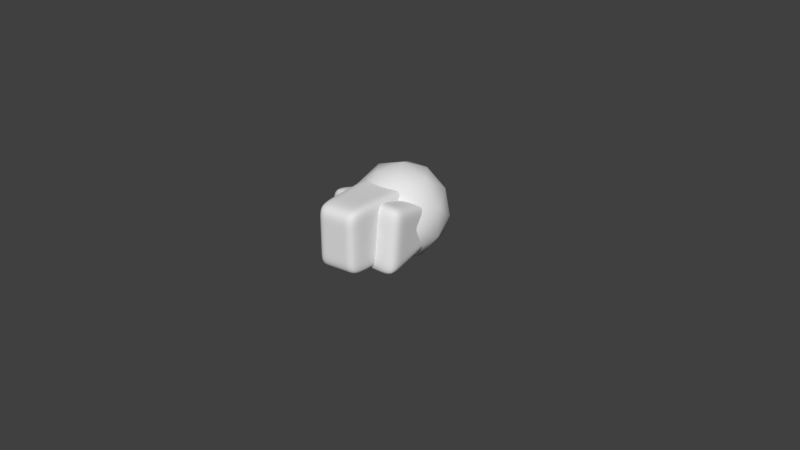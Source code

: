 # Source: Euclydian.blend  (saved by Blender 2.79.0; exported with 4.5.12 LTS)
import bpy
from mathutils import Matrix  # noqa: F401  (used for matrix-valued properties, if any)

bpy.ops.wm.read_factory_settings(use_empty=True)
scene = bpy.context.scene
scene.name = 'Scene'

# ---- collections
col_collection_1 = bpy.data.collections.new('Collection 1'); scene.collection.children.link(col_collection_1)

# ---- materials (node trees are filled in below, after node groups)
mat_material = bpy.data.materials.new('Material')
mat_material.alpha_threshold = 0.0
mat_material.use_transparent_shadow = False
mat_material.roughness = 0.5
mat_material.line_color = (0.0, 0.0, 0.0, 1.0)

# ---- material node trees

# ---- world
world_world = bpy.data.worlds.new('World'); scene.world = world_world
world_world.color = (0.05088, 0.05088, 0.05088)
world_world.use_sun_shadow = False
world_world.sun_shadow_jitter_overblur = 0.0
world_world.cycles.sampling_method = 'MANUAL'

# ---- meshes
me_icosphere = bpy.data.meshes.new('Icosphere')
me_icosphere.from_pydata([(-7.096e-10, 2.484e-09, -0.6269), (0.4536, -0.3296, -0.2804), (-0.1733, -0.5333, -0.2804), (-0.5607, 2.484e-09, -0.2804), (-0.1733, 0.5333, -0.2804), (0.4536, 0.3296, -0.2804), (0.1733, -0.5333, 0.2804), (-0.4536, -0.3296, 0.2804), (-0.4536, 0.3296, 0.2804), (0.1733, 0.5333, 0.2804), (0.5607, 2.484e-09, 0.2804), (-7.096e-10, 2.484e-09, 0.6269), (-0.1018, -0.3134, -0.5333), (0.2666, -0.1937, -0.5333), (0.1648, -0.5072, -0.3296), (0.5333, 2.484e-09, -0.3296), (0.2666, 0.1937, -0.5333), (-0.3296, 2.484e-09, -0.5333), (-0.4314, -0.3134, -0.3296), (-0.1018, 0.3134, -0.5333), (-0.4314, 0.3134, -0.3296), (0.1648, 0.5072, -0.3296), (0.5962, -0.1937, 7.096e-10), (0.5962, 0.1937, 7.096e-10), (-7.096e-10, -0.6269, 7.096e-10), (0.3685, -0.5072, 7.096e-10), (-0.5962, -0.1937, 7.096e-10), (-0.3685, -0.5072, 7.096e-10), (-0.3685, 0.5072, 7.096e-10), (-0.5962, 0.1937, 7.096e-10), (0.3685, 0.5072, 7.096e-10), (-7.096e-10, 0.6269, 7.096e-10), (0.4314, -0.3134, 0.3296), (-0.1648, -0.5072, 0.3296), (-0.5333, 2.484e-09, 0.3296), (-0.1648, 0.5072, 0.3296), (0.4314, 0.3134, 0.3296), (0.1018, -0.3134, 0.5333), (0.3296, 2.484e-09, 0.5333), (-0.2666, -0.1937, 0.5333), (-0.2666, 0.1937, 0.5333), (0.1018, 0.3134, 0.5333)], [], [(0, 13, 12), (1, 13, 15), (0, 12, 17), (0, 17, 19), (0, 19, 16), (1, 15, 22), (2, 14, 24), (3, 18, 26), (4, 20, 28), (5, 21, 30), (1, 22, 25), (2, 24, 27), (3, 26, 29), (4, 28, 31), (5, 30, 23), (6, 32, 37), (7, 33, 39), (8, 34, 40), (9, 35, 41), (10, 36, 38), (38, 41, 11), (38, 36, 41), (36, 9, 41), (41, 40, 11), (41, 35, 40), (35, 8, 40), (40, 39, 11), (40, 34, 39), (34, 7, 39), (39, 37, 11), (39, 33, 37), (33, 6, 37), (37, 38, 11), (37, 32, 38), (32, 10, 38), (23, 36, 10), (23, 30, 36), (30, 9, 36), (31, 35, 9), (31, 28, 35), (28, 8, 35), (29, 34, 8), (29, 26, 34), (26, 7, 34), (27, 33, 7), (27, 24, 33), (24, 6, 33), (25, 32, 6), (25, 22, 32), (22, 10, 32), (30, 31, 9), (30, 21, 31), (21, 4, 31), (28, 29, 8), (28, 20, 29), (20, 3, 29), (26, 27, 7), (26, 18, 27), (18, 2, 27), (24, 25, 6), (24, 14, 25), (14, 1, 25), (22, 23, 10), (22, 15, 23), (15, 5, 23), (16, 21, 5), (16, 19, 21), (19, 4, 21), (19, 20, 4), (19, 17, 20), (17, 3, 20), (17, 18, 3), (17, 12, 18), (12, 2, 18), (15, 16, 5), (15, 13, 16), (13, 0, 16), (12, 14, 2), (12, 13, 14), (13, 1, 14)])
me_icosphere.polygons.foreach_set('use_smooth', [True] * 80)
me_icosphere.use_remesh_preserve_volume = False
me_icosphere.use_remesh_preserve_attributes = False
me_icosphere.use_mirror_vertex_groups = False
me_icosphere.update()
me_cube_012 = bpy.data.meshes.new('Cube.012')
me_cube_012.from_pydata([(0.2122, 0.1268, 0.2737), (0.2122, -0.1268, 0.2737), (-0.0386, -0.1268, 0.3112), (-0.0386, 0.1268, 0.3112), (-0.0009442, 0.1699, -0.3139), (-0.0009442, -0.1699, -0.3139), (-0.1726, -0.1699, -0.2711), (-0.1726, 0.1699, -0.2711)], [], [(0, 3, 2, 1), (4, 5, 6, 7), (1, 2, 6, 5), (0, 1, 5, 4), (2, 3, 7, 6), (3, 0, 4, 7)])
me_cube_012.materials.append(mat_material)
me_cube_012.use_remesh_preserve_volume = False
me_cube_012.use_remesh_preserve_attributes = False
me_cube_012.use_mirror_vertex_groups = False
me_cube_012.update()
me_cube_007 = bpy.data.meshes.new('Cube.007')
me_cube_007.from_pydata([(0.4561, 0.3026, -0.3815), (0.4561, -0.3802, -0.3815), (-0.3923, -0.3802, -0.4111), (-0.3923, 0.3026, -0.4111), (0.3963, 0.2031, 0.9771), (0.3963, -0.3272, 0.9793), (-0.4489, -0.3272, 0.9756), (-0.4489, 0.2031, 0.9734)], [], [(0, 1, 2, 3), (4, 7, 6, 5), (0, 4, 5, 1), (1, 5, 6, 2), (2, 6, 7, 3), (4, 0, 3, 7)])
me_cube_007.polygons.foreach_set('use_smooth', [True] * 6)
me_cube_007.materials.append(mat_material)
me_cube_007.use_remesh_preserve_volume = False
me_cube_007.use_remesh_preserve_attributes = False
me_cube_007.use_mirror_vertex_groups = False
me_cube_007.update()
me_cube_004 = bpy.data.meshes.new('Cube.004')
me_cube_004.from_pydata([(0.4463, 0.1851, 0.01507), (0.4467, -0.3484, -0.00254), (-0.4017, -0.35, -0.03191), (-0.4021, 0.1851, -0.01446), (0.5406, 0.4558, 0.8963), (0.5402, -0.4504, 0.9137), (-0.5489, -0.4522, 0.8776), (-0.5484, 0.4558, 0.8599)], [], [(0, 1, 2, 3), (4, 7, 6, 5), (0, 4, 5, 1), (1, 5, 6, 2), (2, 6, 7, 3), (4, 0, 3, 7)])
me_cube_004.polygons.foreach_set('use_smooth', [True] * 6)
me_cube_004.materials.append(mat_material)
me_cube_004.use_remesh_preserve_volume = False
me_cube_004.use_remesh_preserve_attributes = False
me_cube_004.use_mirror_vertex_groups = False
me_cube_004.update()
me_cube_006 = bpy.data.meshes.new('Cube.006')
me_cube_006.from_pydata([(0.138, 0.1371, 0.403), (0.138, -1.035, 0.4094), (-0.2253, -1.035, 0.3862), (-0.2253, 0.1371, 0.3798), (0.1072, 0.1075, 0.8538), (0.1071, -0.1781, 0.8731), (-0.2489, -0.1781, 0.8823), (-0.2488, 0.1075, 0.8631)], [], [(4, 7, 6, 5), (0, 4, 5, 1), (1, 5, 6, 2), (2, 6, 7, 3), (4, 0, 3, 7)])
me_cube_006.polygons.foreach_set('use_smooth', [True] * 5)
me_cube_006.materials.append(mat_material)
me_cube_006.use_remesh_preserve_volume = False
me_cube_006.use_remesh_preserve_attributes = False
me_cube_006.use_mirror_vertex_groups = False
me_cube_006.update()
me_cube_005 = bpy.data.meshes.new('Cube.005')
me_cube_005.from_pydata([(0.1953, 0.3792, -0.2283), (0.1952, -0.7929, -0.2219), (-0.1681, -0.7929, -0.2452), (-0.168, 0.3792, -0.2516), (0.1645, 0.3496, 0.2225), (0.1643, 0.06403, 0.2417), (-0.1917, 0.06403, 0.251), (-0.1916, 0.3496, 0.2317)], [], [(4, 7, 6, 5), (0, 4, 5, 1), (1, 5, 6, 2), (2, 6, 7, 3), (4, 0, 3, 7)])
me_cube_005.polygons.foreach_set('use_smooth', [True] * 5)
me_cube_005.materials.append(mat_material)
me_cube_005.use_remesh_preserve_volume = False
me_cube_005.use_remesh_preserve_attributes = False
me_cube_005.use_mirror_vertex_groups = False
me_cube_005.update()
me_cube_016 = bpy.data.meshes.new('Cube.016')
me_cube_016.from_pydata([(-0.2122, 0.1268, 0.2737), (-0.2122, -0.1268, 0.2737), (0.0386, -0.1268, 0.3112), (0.0386, 0.1268, 0.3112), (0.0009442, 0.1699, -0.3139), (0.0009442, -0.1699, -0.3139), (0.1726, -0.1699, -0.2711), (0.1726, 0.1699, -0.2711)], [], [(0, 1, 2, 3), (4, 7, 6, 5), (1, 5, 6, 2), (0, 4, 5, 1), (2, 6, 7, 3), (3, 7, 4, 0)])
me_cube_016.materials.append(mat_material)
me_cube_016.use_remesh_preserve_volume = False
me_cube_016.use_remesh_preserve_attributes = False
me_cube_016.use_mirror_vertex_groups = False
me_cube_016.update()
arm_armature = bpy.data.armatures.new('Armature')  # bones are not reproduced

# ---- objects
ob_armature = bpy.data.objects.new('Armature', arm_armature)
ob_head = bpy.data.objects.new('Head', me_icosphere)
ob_left_hand = bpy.data.objects.new('Left Hand', me_cube_012)
ob_chest = bpy.data.objects.new('chest', me_cube_007)
ob_hip = bpy.data.objects.new('hip', me_cube_004)
ob_right_foot = bpy.data.objects.new('right foot', me_cube_006)
ob_left_foot = bpy.data.objects.new('left foot', me_cube_005)
ob_right_hand = bpy.data.objects.new('Right Hand', me_cube_016)

# ---- transforms, parenting, visibility, modifiers, constraints
ob_armature.location = (0.0, 0.0, 4.076)
ob_armature.lineart.crease_threshold = 0.0
ob_head.parent = ob_armature
ob_head.matrix_parent_inverse = Matrix(((0.9998, -0.000158, -0.01916, 0.09291), (0.01911, -0.06634, 0.9976, -7.351), (-0.001428, -0.9978, -0.06632, 0.4887), (0.0, 0.0, 0.0, 1.0)))
ob_head.location = (0.0584, -0.005329, 7.277)
ob_head.lineart.crease_threshold = 0.0
ob_left_hand.parent = ob_armature
ob_left_hand.matrix_parent_inverse = Matrix(((1.524e-06, 1.0, -8.541e-09, -1.692e-06), (-0.06111, 2.679e-07, -0.9981, 3.436), (-0.9981, 3.81e-06, 0.06111, 0.8276), (0.0, 0.0, 0.0, 1.0)))
ob_left_hand.location = (1.051, -5.82e-07, 3.71)
ob_left_hand.rotation_euler = (5.852e-09, -0.2899, -4.009e-08)
ob_left_hand.lock_rotations_4d = False
ob_left_hand.empty_display_type = 'ARROWS'
ob_left_hand.lineart.crease_threshold = 0.0
ob_chest.parent = ob_armature
ob_chest.matrix_parent_inverse = Matrix(((-0.001377, 0.9963, -0.08612, 0.5316), (0.01588, 0.08613, 0.9962, -6.149), (0.9999, 4.285e-06, -0.01593, 0.06535), (0.0, 0.0, 0.0, 1.0)))
ob_chest.location = (0.07979, -8.111e-07, 5.825)
ob_chest.rotation_euler = (-2.688e-07, -3.117, 3.327e-09)
ob_chest.lock_rotations_4d = False
ob_chest.empty_display_type = 'ARROWS'
ob_chest.lineart.crease_threshold = 0.0
_m = ob_chest.modifiers.new('Subsurf', 'SUBSURF')
_m.uv_smooth = 'PRESERVE_CORNERS'
_m.quality = 2
_m.subdivision_type = 'SIMPLE'
_m.show_only_control_edges = False
_m = ob_chest.modifiers.new('Subsurf.001', 'SUBSURF')
_m.uv_smooth = 'PRESERVE_CORNERS'
_m.quality = 2
_m.show_only_control_edges = False
_m.use_creases = False
ob_hip.parent = ob_armature
ob_hip.matrix_parent_inverse = Matrix(((0.9992, -9.313e-08, 0.03939, -0.2056), (-0.03905, -0.1304, 0.9907, -4.866), (0.005135, -0.9915, -0.1303, 0.5287), (0.0, 0.0, 0.0, 1.0)))
ob_hip.location = (0.1064, -6.896e-07, 4.92)
ob_hip.rotation_euler = (-2.688e-07, -3.117, 3.327e-09)
ob_hip.lock_rotations_4d = False
ob_hip.empty_display_type = 'ARROWS'
ob_hip.lineart.crease_threshold = 0.0
_m = ob_hip.modifiers.new('Subsurf', 'SUBSURF')
_m.uv_smooth = 'PRESERVE_CORNERS'
_m.quality = 2
_m.subdivision_type = 'SIMPLE'
_m.show_only_control_edges = False
_m = ob_hip.modifiers.new('Subsurf.001', 'SUBSURF')
_m.uv_smooth = 'PRESERVE_CORNERS'
_m.quality = 2
_m.show_only_control_edges = False
_m.use_creases = False
ob_right_foot.parent = ob_armature
ob_right_foot.matrix_parent_inverse = Matrix(((0.04369, -0.4687, 0.8823, -0.4433), (-0.02617, -0.8834, -0.468, -0.7362), (0.9987, -0.002644, -0.05085, 0.3306), (0.0, 0.0, 0.0, 1.0)))
ob_right_foot.location = (-0.2926, 2.328e-08, -0.3857)
ob_right_foot.rotation_euler = (2.032e-10, 0.05496, 7.392e-09)
ob_right_foot.lock_rotations_4d = False
ob_right_foot.empty_display_type = 'ARROWS'
ob_right_foot.lineart.crease_threshold = 0.0
_m = ob_right_foot.modifiers.new('Subsurf', 'SUBSURF')
_m.uv_smooth = 'PRESERVE_CORNERS'
_m.quality = 2
_m.show_only_control_edges = False
ob_left_foot.parent = ob_armature
ob_left_foot.matrix_parent_inverse = Matrix(((-0.06451, -0.4883, 0.8703, -0.4344), (0.03878, -0.8727, -0.4868, -0.7404), (0.9972, 0.002344, 0.07523, -0.4577), (0.0, 0.0, 0.0, 1.0)))
ob_left_foot.location = (0.4521, -0.2421, 0.246)
ob_left_foot.rotation_euler = (2.755e-12, 0.006399, 8.598e-10)
ob_left_foot.lock_rotations_4d = False
ob_left_foot.empty_display_type = 'ARROWS'
ob_left_foot.lineart.crease_threshold = 0.0
_m = ob_left_foot.modifiers.new('Subsurf', 'SUBSURF')
_m.uv_smooth = 'PRESERVE_CORNERS'
_m.quality = 2
_m.show_only_control_edges = False
ob_right_hand.parent = ob_armature
ob_right_hand.matrix_parent_inverse = Matrix(((1.075e-06, 1.0, 2.64e-07, -2.146e-07), (0.1644, -2.534e-06, -0.9864, 3.476), (-0.9864, 4.541e-06, -0.1644, -0.2238), (0.0, 0.0, 0.0, 1.0)))
ob_right_hand.location = (-0.8768, -5.82e-07, 3.71)
ob_right_hand.rotation_euler = (1.322e-09, 0.1397, 1.889e-08)
ob_right_hand.lock_rotations_4d = False
ob_right_hand.empty_display_type = 'ARROWS'
ob_right_hand.lineart.crease_threshold = 0.0

# ---- collection membership
col_collection_1.objects.link(ob_armature)
col_collection_1.objects.link(ob_head)
col_collection_1.objects.link(ob_left_hand)
col_collection_1.objects.link(ob_chest)
col_collection_1.objects.link(ob_hip)
col_collection_1.objects.link(ob_right_foot)
col_collection_1.objects.link(ob_left_foot)
col_collection_1.objects.link(ob_right_hand)

# ---- scene / render settings (as saved in the file)
scene.frame_start = 1; scene.frame_end = 250; scene.frame_set(1)
scene.render.engine = 'BLENDER_EEVEE_NEXT'
scene.render.resolution_percentage = 50
scene.render.dither_intensity = 0.0
scene.cycles.use_denoising = False
scene.cycles.samples = 128
scene.cycles.sampling_pattern = 'TABULATED_SOBOL'
scene.cycles.use_adaptive_sampling = False
scene.cycles.use_light_tree = False
scene.cycles.blur_glossy = 0.0
scene.cycles.sample_clamp_indirect = 0.0
scene.view_settings.view_transform = 'Standard'
bpy.context.view_layer.update()

# ---- added for rendering (the .blend has no active camera and no usable light): camera, sun
cam_auto = bpy.data.cameras.new('AutoCamera')
cam_auto.lens = 50.0
cam_auto.sensor_width = 36.0
cam_auto.clip_end = 1000.0
ob_auto_camera = bpy.data.objects.new('AutoCamera', cam_auto)
scene.collection.objects.link(ob_auto_camera)
ob_auto_camera.location = (7.93405, -9.59922, 10.2066)
ob_auto_camera.rotation_euler = (1.09748, -7.21219e-08, 0.694738)
scene.camera = ob_auto_camera
light_auto_sun = bpy.data.lights.new('AutoSun', 'SUN')
light_auto_sun.energy = 3.0
light_auto_sun.angle = 0.0523599
ob_auto_sun = bpy.data.objects.new('AutoSun', light_auto_sun)
scene.collection.objects.link(ob_auto_sun)
ob_auto_sun.rotation_euler = (0.872665, 0.174533, 0.523599)
bpy.context.view_layer.update()
